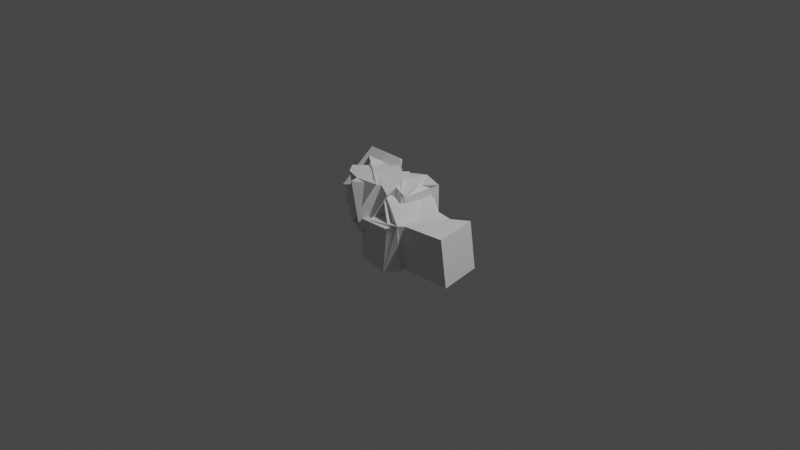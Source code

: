 # Source: branch1.blend  (saved by Blender 3.3.6; exported with 4.5.12 LTS)
import bpy
from mathutils import Matrix  # noqa: F401  (used for matrix-valued properties, if any)

bpy.ops.wm.read_factory_settings(use_empty=True)
scene = bpy.context.scene
scene.name = 'Scene'

# ---- collections
col_collection = bpy.data.collections.new('Collection'); scene.collection.children.link(col_collection)

# ---- world
world_world = bpy.data.worlds.new('World'); scene.world = world_world
world_world.use_nodes = True; world_world.node_tree.nodes.clear()
_N = world_world.node_tree.nodes; _L = world_world.node_tree.links
n0 = _N.new('ShaderNodeOutputWorld'); n0.name = 'World Output'; n0.location = (300, 300)
n1 = _N.new('ShaderNodeBackground'); n1.name = 'Background'; n1.location = (10, 300)
n1.inputs[0].default_value = (0.05088, 0.05088, 0.05088, 1.0)
_L.new(n1.outputs[0], n0.inputs[0])
n0.is_active_output = True
world_world.color = (0.05088, 0.05088, 0.05088)
world_world.use_sun_shadow = False
world_world.sun_shadow_jitter_overblur = 0.0

# ---- cameras
cam_camera = bpy.data.cameras.new('Camera')
cam_camera.clip_end = 100.0
cam_camera.ortho_scale = 7.314

# ---- lights
light_light = bpy.data.lights.new('Light', 'POINT')
light_light.transmission_factor = 0.0
light_light.energy = 1000.0
light_light.shadow_soft_size = 0.1
light_light.shadow_maximum_resolution = 0.006
light_light.use_absolute_resolution = True

# ---- meshes
me_plane = bpy.data.meshes.new('Plane')
me_plane.from_pydata([(0.1674, -0.01623, 0.1178), (0.06753, 0.08375, 0.2559), (-0.01718, -0.07685, 0.1771), (0.05919, 0.01786, 0.1744), (-0.0394, -0.1221, 0.1802), (-0.0735, -0.05368, 0.128), (0.04198, 0.1076, 0.2749), (0.0604, 0.0866, 0.2995), (-0.1984, -0.02088, 0.1432), (-0.08237, -0.2204, 0.2289), (-0.1499, -0.2537, 0.2574), (-0.1609, -0.303, 0.2794), (-0.1491, -0.1475, 0.2641), (-0.2239, -0.16, 0.2603), (-0.1873, -0.08983, 0.2915), (-0.2439, -0.07791, 0.2984), (-0.2581, -0.03424, 0.3188), (-0.3405, 0.01329, 0.3422), (-0.3314, 0.07572, 0.1742), (-0.2803, -0.2664, 0.3233), (-0.3485, -0.05028, 0.4177), (0.3189, -0.1305, -0.04401), (0.5809, -0.1372, -0.0752), (0.1345, -0.2567, -0.09272), (0.1065, -0.4292, -0.1025), (0.07006, -0.2638, -0.1092), (0.9076, -0.07825, -0.03159), (0.5146, -0.07428, -0.05891)], [(2, 5), (2, 4), (3, 1), (3, 2), (0, 3), (1, 6), (1, 7), (5, 8), (4, 9), (9, 10), (10, 11), (9, 12), (12, 13), (12, 14), (14, 15), (15, 16), (16, 17), (8, 18), (13, 19), (17, 20), (21, 0), (22, 21), (21, 23), (23, 24), (23, 25), (26, 22), (22, 27)], [])
_uv = me_plane.uv_layers.new(name='UVMap')
_uv.uv.foreach_set('vector', [])
me_plane.update()

# ---- objects
ob_light = bpy.data.objects.new('Light', light_light)
ob_camera = bpy.data.objects.new('Camera', cam_camera)
ob_plane = bpy.data.objects.new('Plane', me_plane)

# ---- transforms, parenting, visibility, modifiers, constraints
ob_light.location = (4.076, 1.005, 5.904)
ob_light.rotation_euler = (0.6503, 0.05522, 1.866)
ob_light.lock_rotations_4d = False
ob_light.empty_display_type = 'ARROWS'
ob_light.color = (0.0, 0.0, 0.0, 0.0)
ob_light.lineart.crease_threshold = 0.0
ob_camera.location = (7.359, -6.926, 4.958)
ob_camera.rotation_euler = (1.109, 0.0, 0.8149)
ob_camera.lock_rotations_4d = False
ob_camera.empty_display_type = 'ARROWS'
ob_camera.color = (0.0, 0.0, 0.0, 0.0)
ob_camera.display_type = 'WIRE'
ob_camera.lineart.crease_threshold = 0.0
ob_plane.location = (0.0, 0.0, 0.0)
_m = ob_plane.modifiers.new('Skin', 'SKIN')

# ---- collection membership
col_collection.objects.link(ob_light)
col_collection.objects.link(ob_camera)
col_collection.objects.link(ob_plane)

# ---- scene / render settings (as saved in the file)
scene.camera = ob_camera
scene.frame_start = 1; scene.frame_end = 250; scene.frame_set(1)
scene.render.engine = 'BLENDER_EEVEE_NEXT'
scene.cycles.sampling_pattern = 'TABULATED_SOBOL'
scene.cycles.use_light_tree = False
scene.view_settings.view_transform = 'Filmic'
bpy.context.view_layer.update()
